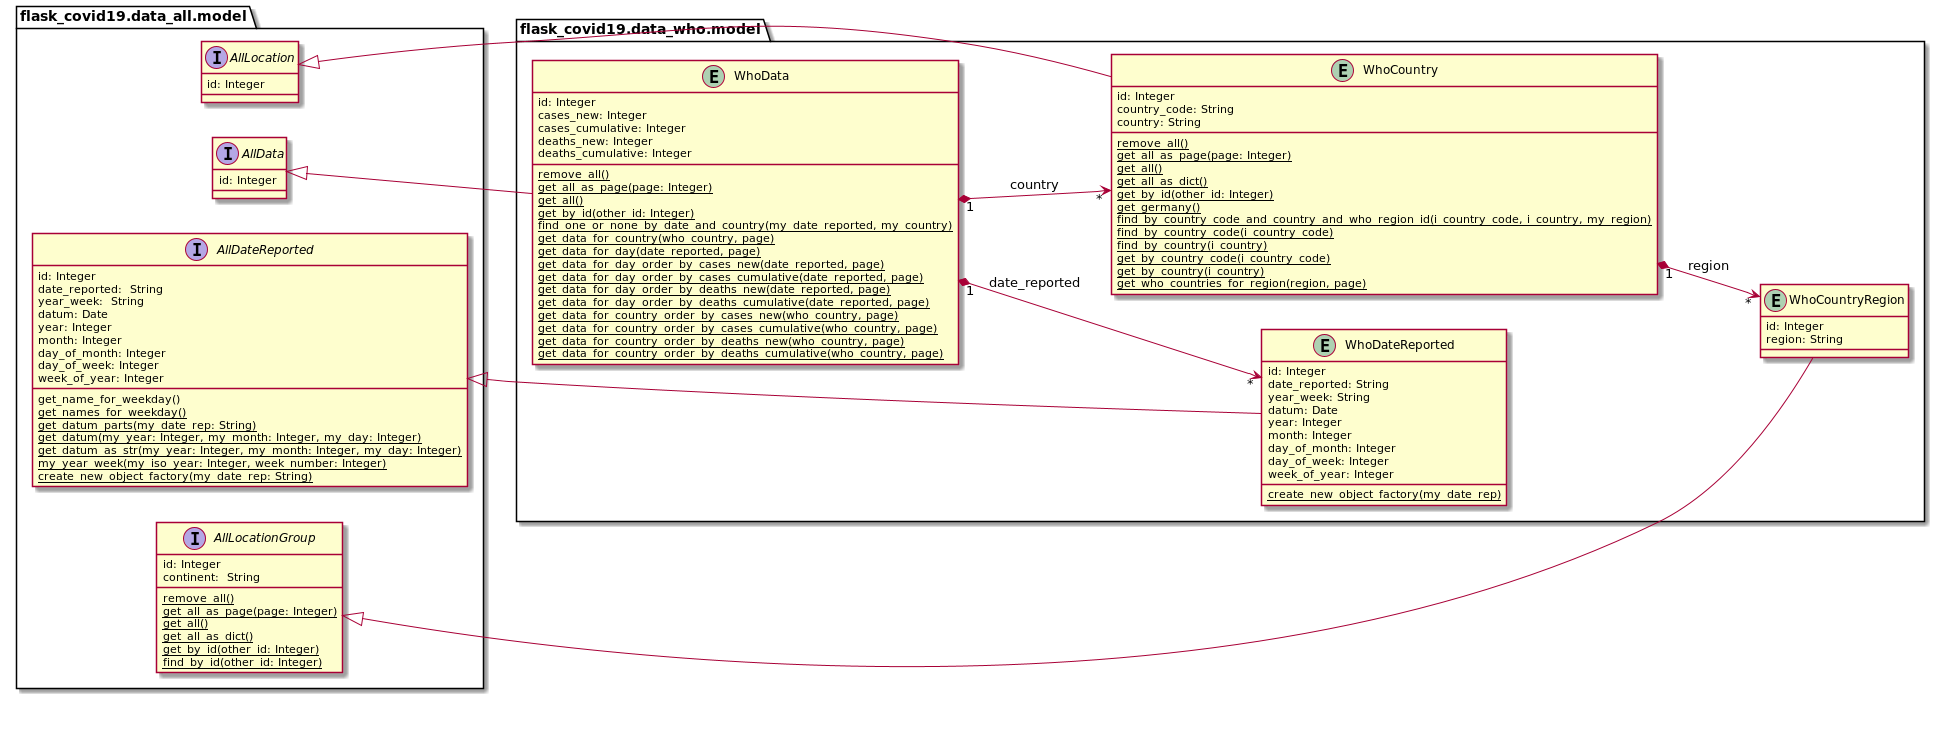

The diagram above was rendered by PlantUML. Its source (embedded in the PNG):
@startuml
left to right direction

package flask_covid19.data_all.model {

	interface AllDateReported {
	    id: Integer
		date_reported:  String
	    year_week:  String
	    datum: Date
	    year: Integer
	    month: Integer
	    day_of_month: Integer
	    day_of_week: Integer
	    week_of_year: Integer
		get_name_for_weekday()
		{classifier} get_names_for_weekday()
		{classifier} get_datum_parts(my_date_rep: String)
		{classifier} get_datum(my_year: Integer, my_month: Integer, my_day: Integer)
		{classifier} get_datum_as_str(my_year: Integer, my_month: Integer, my_day: Integer)
		{classifier} my_year_week(my_iso_year: Integer, week_number: Integer)
		{classifier} create_new_object_factory(my_date_rep: String)
	}

	interface AllLocationGroup {
	    id: Integer
	    continent:  String
	    {classifier} remove_all()
	    {classifier} get_all_as_page(page: Integer)
	    {classifier} get_all()
	    {classifier} get_all_as_dict()
	    {classifier} get_by_id(other_id: Integer)
	    {classifier} find_by_id(other_id: Integer)
	}

	interface AllLocation {
	    id: Integer
    }

	interface AllData {
	    id: Integer
	}

}

package flask_covid19.data_who.model {

	entity WhoDateReported {
	    id: Integer
		date_reported: String
	    year_week: String
	    datum: Date
	    year: Integer
	    month: Integer
	    day_of_month: Integer
	    day_of_week: Integer
	    week_of_year: Integer
	    {classifier} create_new_object_factory(my_date_rep)
	}

	entity WhoCountryRegion {
	    id: Integer
	    region: String
	}

	entity WhoCountry {
	    id: Integer
		country_code: String
	    country: String
	    {classifier} remove_all()
	    {classifier} get_all_as_page(page: Integer)
	    {classifier} get_all()
	    {classifier} get_all_as_dict()
	    {classifier} get_by_id(other_id: Integer)
	    {classifier} get_germany()
	    {classifier} find_by_country_code_and_country_and_who_region_id(i_country_code, i_country, my_region)
	    {classifier} find_by_country_code(i_country_code)
	    {classifier} find_by_country(i_country)
	    {classifier} get_by_country_code(i_country_code)
	    {classifier} get_by_country(i_country)
	    {classifier} get_who_countries_for_region(region, page)
	}

	entity WhoData {
	    id: Integer
		cases_new: Integer
	    cases_cumulative: Integer
	    deaths_new: Integer
	    deaths_cumulative: Integer
	    {classifier} remove_all()
	    {classifier} get_all_as_page(page: Integer)
	    {classifier} get_all()
	    {classifier} get_by_id(other_id: Integer)
	    {classifier} find_one_or_none_by_date_and_country(my_date_reported, my_country)
	    {classifier} get_data_for_country(who_country, page)
	    {classifier} get_data_for_day(date_reported, page)
	    {classifier} get_data_for_day_order_by_cases_new(date_reported, page)
	    {classifier} get_data_for_day_order_by_cases_cumulative(date_reported, page)
	    {classifier} get_data_for_day_order_by_deaths_new(date_reported, page)
	    {classifier} get_data_for_day_order_by_deaths_cumulative(date_reported, page)
	    {classifier} get_data_for_country_order_by_cases_new(who_country, page)
	    {classifier} get_data_for_country_order_by_cases_cumulative(who_country, page)
	    {classifier} get_data_for_country_order_by_deaths_new(who_country, page)
	    {classifier} get_data_for_country_order_by_deaths_cumulative(who_country, page)
	}
}

AllDateReported <|-- WhoDateReported
AllLocationGroup <|-- WhoCountryRegion
AllLocation <|-- WhoCountry
AllData <|-- WhoData

WhoCountry "1" *--> "*" WhoCountryRegion : region
WhoData "1" *--> "*" WhoCountry : country
WhoData "1" *--> "*" WhoDateReported : date_reported

@enduml